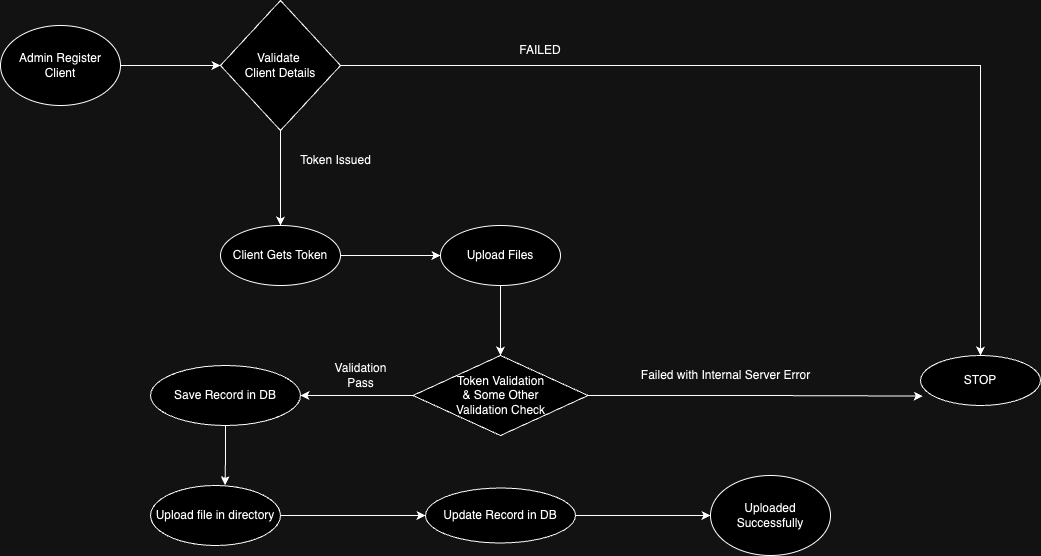

The diagram above was exported from draw.io. Its source (the exported page's mxGraphModel, read from the mxfile embedded in the PNG):
<mxGraphModel dx="1434" dy="897" grid="1" gridSize="10" guides="1" tooltips="1" connect="1" arrows="1" fold="1" page="1" pageScale="1" pageWidth="827" pageHeight="1169" math="0" shadow="0">
  <root>
    <mxCell id="WIyWlLk6GJQsqaUBKTNV-0" />
    <mxCell id="WIyWlLk6GJQsqaUBKTNV-1" parent="WIyWlLk6GJQsqaUBKTNV-0" />
    <mxCell id="Fl3nvV3aXaC1RF08FI7a-10" style="edgeStyle=orthogonalEdgeStyle;rounded=0;orthogonalLoop=1;jettySize=auto;html=1;" parent="WIyWlLk6GJQsqaUBKTNV-1" source="Fl3nvV3aXaC1RF08FI7a-1" target="Fl3nvV3aXaC1RF08FI7a-2" edge="1">
      <mxGeometry relative="1" as="geometry" />
    </mxCell>
    <mxCell id="Fl3nvV3aXaC1RF08FI7a-1" value="Admin Register&lt;br&gt;Client" style="ellipse;whiteSpace=wrap;html=1;" parent="WIyWlLk6GJQsqaUBKTNV-1" vertex="1">
      <mxGeometry x="60" y="80" width="120" height="80" as="geometry" />
    </mxCell>
    <mxCell id="Fl3nvV3aXaC1RF08FI7a-5" style="edgeStyle=orthogonalEdgeStyle;rounded=0;orthogonalLoop=1;jettySize=auto;html=1;entryX=0.5;entryY=0;entryDx=0;entryDy=0;" parent="WIyWlLk6GJQsqaUBKTNV-1" source="Fl3nvV3aXaC1RF08FI7a-2" target="Fl3nvV3aXaC1RF08FI7a-4" edge="1">
      <mxGeometry relative="1" as="geometry" />
    </mxCell>
    <mxCell id="Fl3nvV3aXaC1RF08FI7a-6" style="edgeStyle=orthogonalEdgeStyle;rounded=0;orthogonalLoop=1;jettySize=auto;html=1;" parent="WIyWlLk6GJQsqaUBKTNV-1" source="Fl3nvV3aXaC1RF08FI7a-2" target="Fl3nvV3aXaC1RF08FI7a-3" edge="1">
      <mxGeometry relative="1" as="geometry" />
    </mxCell>
    <mxCell id="Fl3nvV3aXaC1RF08FI7a-2" value="Validate&amp;nbsp;&lt;br&gt;Client Details" style="rhombus;whiteSpace=wrap;html=1;" parent="WIyWlLk6GJQsqaUBKTNV-1" vertex="1">
      <mxGeometry x="280" y="55" width="120" height="130" as="geometry" />
    </mxCell>
    <mxCell id="Fl3nvV3aXaC1RF08FI7a-3" value="STOP" style="ellipse;whiteSpace=wrap;html=1;" parent="WIyWlLk6GJQsqaUBKTNV-1" vertex="1">
      <mxGeometry x="980" y="410" width="120" height="50" as="geometry" />
    </mxCell>
    <mxCell id="Fl3nvV3aXaC1RF08FI7a-15" style="edgeStyle=orthogonalEdgeStyle;rounded=0;orthogonalLoop=1;jettySize=auto;html=1;entryX=0;entryY=0.5;entryDx=0;entryDy=0;" parent="WIyWlLk6GJQsqaUBKTNV-1" source="Fl3nvV3aXaC1RF08FI7a-4" target="Fl3nvV3aXaC1RF08FI7a-11" edge="1">
      <mxGeometry relative="1" as="geometry" />
    </mxCell>
    <mxCell id="Fl3nvV3aXaC1RF08FI7a-4" value="Client Gets Token" style="ellipse;whiteSpace=wrap;html=1;" parent="WIyWlLk6GJQsqaUBKTNV-1" vertex="1">
      <mxGeometry x="280" y="280" width="120" height="60" as="geometry" />
    </mxCell>
    <mxCell id="Fl3nvV3aXaC1RF08FI7a-7" value="FAILED" style="text;html=1;strokeColor=none;fillColor=none;align=center;verticalAlign=middle;whiteSpace=wrap;rounded=0;" parent="WIyWlLk6GJQsqaUBKTNV-1" vertex="1">
      <mxGeometry x="570" y="90" width="60" height="30" as="geometry" />
    </mxCell>
    <mxCell id="Fl3nvV3aXaC1RF08FI7a-9" value="Token Issued" style="text;html=1;align=center;verticalAlign=middle;resizable=0;points=[];autosize=1;strokeColor=none;fillColor=none;" parent="WIyWlLk6GJQsqaUBKTNV-1" vertex="1">
      <mxGeometry x="350" y="200" width="90" height="30" as="geometry" />
    </mxCell>
    <mxCell id="Fl3nvV3aXaC1RF08FI7a-11" value="Upload Files" style="ellipse;whiteSpace=wrap;html=1;" parent="WIyWlLk6GJQsqaUBKTNV-1" vertex="1">
      <mxGeometry x="500" y="280" width="120" height="60" as="geometry" />
    </mxCell>
    <mxCell id="Fl3nvV3aXaC1RF08FI7a-20" style="edgeStyle=orthogonalEdgeStyle;rounded=0;orthogonalLoop=1;jettySize=auto;html=1;" parent="WIyWlLk6GJQsqaUBKTNV-1" source="Fl3nvV3aXaC1RF08FI7a-17" target="Fl3nvV3aXaC1RF08FI7a-19" edge="1">
      <mxGeometry relative="1" as="geometry" />
    </mxCell>
    <mxCell id="Fl3nvV3aXaC1RF08FI7a-28" style="edgeStyle=orthogonalEdgeStyle;rounded=0;orthogonalLoop=1;jettySize=auto;html=1;entryX=0.019;entryY=0.811;entryDx=0;entryDy=0;entryPerimeter=0;" parent="WIyWlLk6GJQsqaUBKTNV-1" source="Fl3nvV3aXaC1RF08FI7a-17" target="Fl3nvV3aXaC1RF08FI7a-3" edge="1">
      <mxGeometry relative="1" as="geometry">
        <mxPoint x="780" y="450" as="targetPoint" />
      </mxGeometry>
    </mxCell>
    <mxCell id="Fl3nvV3aXaC1RF08FI7a-17" value="Token Validation&lt;br&gt;&amp;amp; Some Other &lt;br&gt;Validation Check" style="rhombus;whiteSpace=wrap;html=1;" parent="WIyWlLk6GJQsqaUBKTNV-1" vertex="1">
      <mxGeometry x="472.5" y="410" width="175" height="80" as="geometry" />
    </mxCell>
    <mxCell id="Fl3nvV3aXaC1RF08FI7a-18" value="" style="endArrow=classic;html=1;rounded=0;entryX=0.5;entryY=0;entryDx=0;entryDy=0;exitX=0.5;exitY=1;exitDx=0;exitDy=0;" parent="WIyWlLk6GJQsqaUBKTNV-1" source="Fl3nvV3aXaC1RF08FI7a-11" target="Fl3nvV3aXaC1RF08FI7a-17" edge="1">
      <mxGeometry width="50" height="50" relative="1" as="geometry">
        <mxPoint x="390" y="480" as="sourcePoint" />
        <mxPoint x="440" y="430" as="targetPoint" />
      </mxGeometry>
    </mxCell>
    <mxCell id="Fl3nvV3aXaC1RF08FI7a-26" style="edgeStyle=orthogonalEdgeStyle;rounded=0;orthogonalLoop=1;jettySize=auto;html=1;entryX=0.574;entryY=-0.007;entryDx=0;entryDy=0;entryPerimeter=0;" parent="WIyWlLk6GJQsqaUBKTNV-1" source="Fl3nvV3aXaC1RF08FI7a-19" target="Fl3nvV3aXaC1RF08FI7a-22" edge="1">
      <mxGeometry relative="1" as="geometry" />
    </mxCell>
    <mxCell id="Fl3nvV3aXaC1RF08FI7a-19" value="Save Record in DB" style="ellipse;whiteSpace=wrap;html=1;" parent="WIyWlLk6GJQsqaUBKTNV-1" vertex="1">
      <mxGeometry x="210" y="420" width="150" height="60" as="geometry" />
    </mxCell>
    <mxCell id="Fl3nvV3aXaC1RF08FI7a-21" value="Validation&lt;br&gt;Pass" style="text;html=1;align=center;verticalAlign=middle;resizable=0;points=[];autosize=1;strokeColor=none;fillColor=none;" parent="WIyWlLk6GJQsqaUBKTNV-1" vertex="1">
      <mxGeometry x="380" y="410" width="80" height="40" as="geometry" />
    </mxCell>
    <mxCell id="Fl3nvV3aXaC1RF08FI7a-27" style="edgeStyle=orthogonalEdgeStyle;rounded=0;orthogonalLoop=1;jettySize=auto;html=1;" parent="WIyWlLk6GJQsqaUBKTNV-1" source="Fl3nvV3aXaC1RF08FI7a-22" target="Fl3nvV3aXaC1RF08FI7a-25" edge="1">
      <mxGeometry relative="1" as="geometry" />
    </mxCell>
    <mxCell id="Fl3nvV3aXaC1RF08FI7a-22" value="Upload file in directory" style="ellipse;whiteSpace=wrap;html=1;" parent="WIyWlLk6GJQsqaUBKTNV-1" vertex="1">
      <mxGeometry x="210" y="540" width="130" height="60" as="geometry" />
    </mxCell>
    <mxCell id="Fl3nvV3aXaC1RF08FI7a-33" style="edgeStyle=orthogonalEdgeStyle;rounded=0;orthogonalLoop=1;jettySize=auto;html=1;entryX=0;entryY=0.5;entryDx=0;entryDy=0;" parent="WIyWlLk6GJQsqaUBKTNV-1" source="Fl3nvV3aXaC1RF08FI7a-25" target="Fl3nvV3aXaC1RF08FI7a-32" edge="1">
      <mxGeometry relative="1" as="geometry" />
    </mxCell>
    <mxCell id="Fl3nvV3aXaC1RF08FI7a-25" value="Update Record in DB" style="ellipse;whiteSpace=wrap;html=1;" parent="WIyWlLk6GJQsqaUBKTNV-1" vertex="1">
      <mxGeometry x="485" y="542.5" width="150" height="55" as="geometry" />
    </mxCell>
    <mxCell id="Fl3nvV3aXaC1RF08FI7a-29" value="Failed with Internal Server Error" style="text;html=1;align=center;verticalAlign=middle;resizable=0;points=[];autosize=1;strokeColor=none;fillColor=none;" parent="WIyWlLk6GJQsqaUBKTNV-1" vertex="1">
      <mxGeometry x="690" y="415" width="190" height="30" as="geometry" />
    </mxCell>
    <mxCell id="Fl3nvV3aXaC1RF08FI7a-32" value="Uploaded Successfully" style="ellipse;whiteSpace=wrap;html=1;" parent="WIyWlLk6GJQsqaUBKTNV-1" vertex="1">
      <mxGeometry x="770" y="530" width="120" height="80" as="geometry" />
    </mxCell>
  </root>
</mxGraphModel>